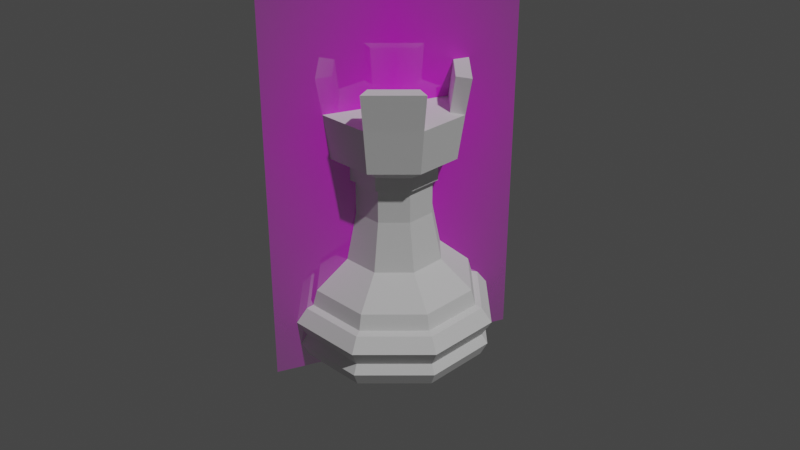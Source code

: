 # Source: rook.blend  (saved by Blender 2.91.10; exported with 4.5.12 LTS)
import bpy
from mathutils import Matrix  # noqa: F401  (used for matrix-valued properties, if any)

bpy.ops.wm.read_factory_settings(use_empty=True)
scene = bpy.context.scene
scene.name = 'Scene'

# ---- collections
col_collection = bpy.data.collections.new('Collection'); scene.collection.children.link(col_collection)

# ---- images (referenced by path relative to the original .blend; pixels are not part of the script)
import os
ASSET_DIR = os.environ.get("B2B_ASSET_DIR", "")  # directory of the original .blend (textures are referenced by path, not embedded)
HERE = os.path.dirname(os.path.abspath(__file__))  # packed textures are extracted next to this script under _unpacked/

def load_image(name, relpath, width, height, colorspace="sRGB"):
    """Load a texture the original file referenced (path relative to the .blend, or extracted next to this script)."""
    p = next((c for c in (os.path.join(HERE, relpath), os.path.join(ASSET_DIR, relpath)) if relpath and os.path.exists(c)), "")
    if p:
        img = bpy.data.images.load(p, check_existing=True)
        img.name = name
    else:  # same state as the original file: an image datablock whose file is absent (Cycles renders it pink)
        img = bpy.data.images.new(name, width, height)
        img.source = "FILE"
        img.filepath = "//" + (relpath or name)
    img.colorspace_settings.name = colorspace
    return img
img_tower_png = load_image('tower.png', 'tower.png', 1024, 1024, 'sRGB')

# ---- materials (node trees are filled in below, after node groups)
mat_tower = bpy.data.materials.new('tower')
mat_tower.surface_render_method = 'BLENDED'
mat_tower.blend_method = 'BLEND'

# ---- material node trees
mat_tower.use_nodes = True; mat_tower.node_tree.nodes.clear()
_N = mat_tower.node_tree.nodes; _L = mat_tower.node_tree.links
n0 = _N.new('ShaderNodeOutputMaterial'); n0.name = 'Material Output'; n0.location = (300, 300)
n1 = _N.new('ShaderNodeTexImage'); n1.name = 'Image Texture'; n1.location = (-200, 300)
n1.image = img_tower_png
n1.extension = 'CLIP'
n2 = _N.new('ShaderNodeBsdfPrincipled'); n2.name = 'Principled BSDF'; n2.location = (0, 300)
n2.distribution = 'GGX'
n2.subsurface_method = 'BURLEY'
n2.inputs[3].default_value = 1.45
n2.inputs[27].default_value = (0.0, 0.0, 0.0, 1.0)
n2.inputs[28].default_value = 1.0
_L.new(n1.outputs[0], n2.inputs[0])
_L.new(n1.outputs[1], n2.inputs[4])
_L.new(n2.outputs[0], n0.inputs[0])
n0.is_active_output = True

# ---- world
world_world = bpy.data.worlds.new('World'); scene.world = world_world
world_world.use_nodes = True; world_world.node_tree.nodes.clear()
_N = world_world.node_tree.nodes; _L = world_world.node_tree.links
n0 = _N.new('ShaderNodeOutputWorld'); n0.name = 'World Output'; n0.location = (300, 300)
n1 = _N.new('ShaderNodeBackground'); n1.name = 'Background'; n1.location = (10, 300)
n1.inputs[0].default_value = (0.05088, 0.05088, 0.05088, 1.0)
_L.new(n1.outputs[0], n0.inputs[0])
n0.is_active_output = True
world_world.color = (0.05088, 0.05088, 0.05088)
world_world.use_sun_shadow = False
world_world.sun_shadow_jitter_overblur = 0.0

# ---- cameras
cam_camera = bpy.data.cameras.new('Camera')
cam_camera.clip_end = 100.0
cam_camera.ortho_scale = 7.314

# ---- lights
light_light = bpy.data.lights.new('Light', 'POINT')
light_light.transmission_factor = 0.0
light_light.energy = 1000.0
light_light.shadow_soft_size = 0.1
light_light.shadow_maximum_resolution = 0.006
light_light.use_absolute_resolution = True

# ---- meshes
me_tower = bpy.data.meshes.new('tower')
me_tower.from_pydata([(-0.261, -0.5, 0.0), (0.261, -0.5, 0.0), (-0.261, 0.5, 0.0), (0.261, 0.5, 0.0)], [], [(0, 1, 3, 2)])
_uv = me_tower.uv_layers.new(name='UVMap')
_uv.uv.foreach_set('vector', [0.0, 0.0, 1.0, 0.0, 1.0, 1.0, 0.0, 1.0])
me_tower.materials.append(mat_tower)
me_tower.use_remesh_fix_poles = True
me_tower.use_remesh_preserve_attributes = False
me_tower.use_mirror_vertex_groups = False
me_tower.update()
me_cylinder_001 = bpy.data.meshes.new('Cylinder.001')
me_cylinder_001.from_pydata([(2.244e-08, 0.8037, -0.2964), (0.5683, 0.5683, -0.2964), (0.8037, 1.162e-07, -0.2964), (0.5683, -0.5683, -0.2964), (-2.394e-07, -0.8037, -0.2964), (-0.5683, -0.5683, -0.2964), (-0.8037, 8.315e-07, -0.2964), (-0.5683, 0.5683, -0.2964), (0.6533, 0.6533, -0.7713), (0.9239, 9.102e-08, -0.7713), (0.6533, -0.6533, -0.7713), (-2.923e-07, -0.9239, -0.7713), (-0.6533, -0.6533, -0.7713), (-0.9239, 9.134e-07, -0.7713), (-0.6533, 0.6533, -0.7713), (8.699e-09, 0.9239, -0.7713), (9.942e-09, 0.913, -0.4729), (0.6456, 0.6456, -0.4729), (0.913, 9.351e-08, -0.4729), (0.6456, -0.6456, -0.4729), (-2.876e-07, -0.913, -0.4729), (-0.6456, -0.6456, -0.4729), (-0.913, 9.062e-07, -0.4729), (-0.6456, 0.6456, -0.4729), (1.799e-08, 0.8462, -0.4491), (0.5984, 0.5984, -0.4491), (0.8462, 1.115e-07, -0.4491), (0.5984, -0.5984, -0.4491), (-2.577e-07, -0.8462, -0.4491), (-0.5984, -0.5984, -0.4491), (-0.8462, 8.647e-07, -0.4491), (-0.5984, 0.5984, -0.4491), (1.182e-09, 1.018, -0.6108), (0.7199, 0.7199, -0.6108), (1.018, 7.053e-08, -0.6108), (0.7199, -0.7199, -0.6108), (-3.305e-07, -1.018, -0.6108), (-0.7199, -0.7199, -0.6108), (-1.018, 9.767e-07, -0.6108), (-0.7199, 0.7199, -0.6108), (0.6962, 0.6962, -0.8626), (0.9846, 7.831e-08, -0.8626), (0.6962, -0.6962, -0.8626), (-3.188e-07, -0.9846, -0.8626), (-0.6962, -0.6962, -0.8626), (-0.9846, 9.546e-07, -0.8626), (-0.6962, 0.6962, -0.8626), (2.08e-09, 0.9846, -0.8626), (-1.437e-08, 0.916, -1.0), (0.6477, 0.6477, -1.0), (0.916, 3.968e-07, -1.0), (0.6477, -0.6477, -1.0), (-2.797e-07, -0.916, -1.0), (-0.6477, -0.6477, -1.0), (-0.916, 1.2e-06, -1.0), (-0.6477, 0.6477, -1.0), (0.3433, 0.3433, -0.01839), (2.691e-08, 0.4855, -0.01839), (0.4855, 1.898e-07, -0.01839), (0.3433, -0.3433, -0.01839), (-1.313e-07, -0.4855, -0.01839), (-0.3433, -0.3433, -0.01839), (-0.4855, 6.219e-07, -0.01839), (-0.3433, 0.3433, -0.01839), (0.2733, 0.2733, 0.4618), (2.918e-08, 0.3865, 0.4618), (0.3865, 2.127e-07, 0.4618), (0.2733, -0.2733, 0.4618), (-9.677e-08, -0.3865, 0.4618), (-0.2733, -0.2733, 0.4618), (-0.3865, 5.567e-07, 0.4618), (-0.2733, 0.2733, 0.4618), (0.2733, 0.2733, 0.8092), (5.369e-08, 0.3865, 0.8092), (0.3865, 2.127e-07, 0.8092), (0.2733, -0.2733, 0.8092), (-7.226e-08, -0.3865, 0.8092), (-0.2733, -0.2733, 0.8092), (-0.3865, 5.567e-07, 0.8092), (-0.2733, 0.2733, 0.8092), (0.3107, 0.3107, 0.8092), (5.428e-08, 0.4393, 0.8092), (0.4393, 2.008e-07, 0.8092), (0.3107, -0.3107, 0.8092), (-8.888e-08, -0.4393, 0.8092), (-0.3107, -0.3107, 0.8092), (-0.4393, 5.919e-07, 0.8092), (-0.3107, 0.3107, 0.8092), (0.3107, 0.3107, 0.9419), (6.152e-08, 0.4393, 0.9419), (0.4393, 2.008e-07, 0.9419), (0.3107, -0.3107, 0.9419), (-8.163e-08, -0.4393, 0.9419), (-0.3107, -0.3107, 0.9419), (-0.4393, 5.919e-07, 0.9419), (-0.3107, 0.3107, 0.9419), (0.3776, 0.3776, 1.056), (5.659e-08, 0.534, 1.056), (0.534, 1.803e-07, 1.056), (0.3776, -0.3776, 1.056), (-1.174e-07, -0.534, 1.056), (-0.3776, -0.3776, 1.056), (-0.534, 6.556e-07, 1.056), (-0.3776, 0.3776, 1.056), (0.4408, 0.4408, 1.056), (5.828e-08, 0.6234, 1.056), (0.6234, 1.613e-07, 1.056), (0.4408, -0.4408, 1.056), (-1.449e-07, -0.6234, 1.056), (-0.4408, -0.4408, 1.056), (-0.6234, 7.163e-07, 1.056), (-0.4408, 0.4408, 1.056), (0.4864, 0.4864, 1.495), (4.637e-08, 0.6878, 1.495), (0.6878, 1.462e-07, 1.495), (0.4864, -0.4864, 1.495), (-1.778e-07, -0.6878, 1.495), (-0.4864, -0.4864, 1.495), (-0.6878, 7.584e-07, 1.495), (-0.4864, 0.4864, 1.495), (0.384, 0.384, 1.495), (4.517e-08, 0.543, 1.495), (0.543, 1.802e-07, 1.495), (0.384, -0.384, 1.495), (-1.318e-07, -0.543, 1.495), (-0.384, -0.384, 1.495), (-0.543, 6.636e-07, 1.495), (-0.384, 0.384, 1.495), (0.5269, 0.5269, 1.842), (4.709e-08, 0.7451, 1.842), (0.5269, -0.5269, 1.842), (0.7451, 1.335e-07, 1.842), (-0.5269, -0.5269, 1.842), (-1.957e-07, -0.7451, 1.842), (-0.5269, 0.5269, 1.842), (-0.7451, 7.967e-07, 1.842), (0.416, 0.416, 1.842), (4.579e-08, 0.5883, 1.842), (0.416, -0.416, 1.842), (0.5883, 1.704e-07, 1.842), (-0.416, -0.416, 1.842), (-1.459e-07, -0.5883, 1.842), (-0.416, 0.416, 1.842), (-0.5883, 6.94e-07, 1.842)], [], [(0, 7, 63, 57), (41, 50, 49, 40), (40, 49, 48, 47), (47, 46, 14, 15), (46, 45, 13, 14), (45, 44, 12, 13), (44, 43, 11, 12), (43, 42, 10, 11), (42, 41, 9, 10), (25, 24, 0, 1), (22, 38, 37, 21), (31, 30, 6, 7), (30, 29, 5, 6), (29, 28, 4, 5), (28, 27, 3, 4), (27, 26, 2, 3), (26, 25, 1, 2), (24, 31, 7, 0), (16, 23, 31, 24), (23, 22, 30, 31), (22, 21, 29, 30), (21, 20, 28, 29), (20, 19, 27, 28), (19, 18, 26, 27), (18, 17, 25, 26), (14, 39, 32, 15), (41, 40, 8, 9), (21, 37, 36, 20), (20, 36, 35, 19), (39, 14, 13, 38), (19, 35, 34, 18), (38, 13, 12, 37), (18, 34, 33, 17), (37, 12, 11, 36), (17, 33, 32, 16), (36, 11, 10, 35), (35, 10, 9, 34), (34, 9, 8, 33), (40, 47, 15, 8), (33, 8, 15, 32), (17, 16, 24, 25), (55, 46, 47, 48), (46, 55, 54, 45), (45, 54, 53, 44), (44, 53, 52, 43), (43, 52, 51, 42), (42, 51, 50, 41), (39, 23, 16, 32), (48, 49, 50, 51, 52, 53, 54, 55), (23, 39, 38, 22), (59, 58, 66, 67), (6, 5, 61, 62), (4, 3, 59, 60), (2, 1, 56, 58), (7, 6, 62, 63), (5, 4, 60, 61), (3, 2, 58, 59), (1, 0, 57, 56), (71, 70, 78, 79), (56, 57, 65, 64), (57, 63, 71, 65), (62, 61, 69, 70), (60, 59, 67, 68), (58, 56, 64, 66), (63, 62, 70, 71), (61, 60, 68, 69), (76, 75, 83, 84), (69, 68, 76, 77), (67, 66, 74, 75), (64, 65, 73, 72), (65, 71, 79, 73), (70, 69, 77, 78), (68, 67, 75, 76), (66, 64, 72, 74), (81, 87, 95, 89), (74, 72, 80, 82), (79, 78, 86, 87), (77, 76, 84, 85), (75, 74, 82, 83), (72, 73, 81, 80), (73, 79, 87, 81), (78, 77, 85, 86), (93, 92, 100, 101), (86, 85, 93, 94), (84, 83, 91, 92), (82, 80, 88, 90), (87, 86, 94, 95), (85, 84, 92, 93), (83, 82, 90, 91), (80, 81, 89, 88), (103, 102, 110, 111), (91, 90, 98, 99), (88, 89, 97, 96), (89, 95, 103, 97), (94, 93, 101, 102), (92, 91, 99, 100), (90, 88, 96, 98), (95, 94, 102, 103), (110, 109, 117, 118), (101, 100, 108, 109), (99, 98, 106, 107), (96, 97, 105, 104), (97, 103, 111, 105), (102, 101, 109, 110), (100, 99, 107, 108), (98, 96, 104, 106), (118, 126, 143, 135), (108, 107, 115, 116), (106, 104, 112, 114), (111, 110, 118, 119), (109, 108, 116, 117), (107, 106, 114, 115), (104, 105, 113, 112), (105, 111, 119, 113), (121, 127, 126, 125, 124, 123, 122, 120), (113, 119, 127, 121), (118, 117, 125, 126), (116, 115, 123, 124), (114, 112, 120, 122), (124, 125, 140, 141), (125, 117, 132, 140), (117, 116, 133, 132), (128, 129, 137, 136), (134, 135, 143, 142), (132, 133, 141, 140), (130, 131, 139, 138), (119, 118, 135, 134), (123, 115, 130, 138), (126, 127, 142, 143), (112, 113, 129, 128), (116, 124, 141, 133), (121, 120, 136, 137), (114, 122, 139, 131), (113, 121, 137, 129), (115, 114, 131, 130), (120, 112, 128, 136), (122, 123, 138, 139), (127, 119, 134, 142)])
_uv = me_cylinder_001.uv_layers.new(name='UVMap')
_uv.uv.foreach_set('vector', [0.0, 1.0, 0.125, 1.0, 0.125, 1.0, 0.0, 1.0, 0.75, 0.6339, 0.9836, 0.25, 0.9152, 0.4152, 0.875, 0.6339, 0.875, 0.6339, 0.9152, 0.4152, 0.75, 0.4836, 0.9996, 0.6339, 0.0004398, 0.6339, 0.125, 0.6339, 0.125, 0.7051, 0.0, 0.7051, 0.125, 0.6339, 0.25, 0.6339, 0.25, 0.7051, 0.125, 0.7051, 0.25, 0.6339, 0.375, 0.6339, 0.375, 0.7051, 0.25, 0.7051, 0.375, 0.6339, 0.5, 0.6339, 0.5, 0.7051, 0.375, 0.7051, 0.5, 0.6339, 0.625, 0.6339, 0.625, 0.7051, 0.5, 0.7051, 0.625, 0.6339, 0.75, 0.6339, 0.75, 0.7051, 0.625, 0.7051, 0.875, 0.933, 1.0, 0.933, 1.0, 1.0, 0.875, 1.0, 0.25, 0.9195, 0.25, 0.8144, 0.375, 0.8144, 0.375, 0.9195, 0.125, 0.933, 0.25, 0.933, 0.25, 1.0, 0.125, 1.0, 0.25, 0.933, 0.375, 0.933, 0.375, 1.0, 0.25, 1.0, 0.375, 0.933, 0.5, 0.933, 0.5, 1.0, 0.375, 1.0, 0.5, 0.933, 0.625, 0.933, 0.625, 1.0, 0.5, 1.0, 0.625, 0.933, 0.75, 0.933, 0.75, 1.0, 0.625, 1.0, 0.75, 0.933, 0.875, 0.933, 0.875, 1.0, 0.75, 1.0, 0.0, 0.933, 0.125, 0.933, 0.125, 1.0, 0.0, 1.0, 0.0, 0.9195, 0.125, 0.9195, 0.125, 0.933, 0.0, 0.933, 0.125, 0.9195, 0.25, 0.9195, 0.25, 0.933, 0.125, 0.933, 0.25, 0.9195, 0.375, 0.9195, 0.375, 0.933, 0.25, 0.933, 0.375, 0.9195, 0.5, 0.9195, 0.5, 0.933, 0.375, 0.933, 0.5, 0.9195, 0.625, 0.9195, 0.625, 0.933, 0.5, 0.933, 0.625, 0.9195, 0.75, 0.9195, 0.75, 0.933, 0.625, 0.933, 0.75, 0.9195, 0.875, 0.9195, 0.875, 0.933, 0.75, 0.933, 0.125, 0.7051, 0.125, 0.8144, 0.0002641, 0.8144, 0.0, 0.7051, 0.75, 0.6339, 0.875, 0.6339, 0.875, 0.7051, 0.75, 0.7051, 0.375, 0.9195, 0.375, 0.8144, 0.5, 0.8144, 0.5, 0.9195, 0.5, 0.9195, 0.5, 0.8144, 0.625, 0.8144, 0.625, 0.9195, 0.125, 0.8144, 0.125, 0.7051, 0.25, 0.7051, 0.25, 0.8144, 0.625, 0.9195, 0.625, 0.8144, 0.75, 0.8144, 0.75, 0.9195, 0.25, 0.8144, 0.25, 0.7051, 0.375, 0.7051, 0.375, 0.8144, 0.75, 0.9195, 0.75, 0.8144, 0.875, 0.8144, 0.875, 0.9195, 0.375, 0.8144, 0.375, 0.7051, 0.5, 0.7051, 0.5, 0.8144, 0.875, 0.9195, 0.875, 0.8144, 0.9997, 0.8144, 1.0, 0.9195, 0.5, 0.8144, 0.5, 0.7051, 0.625, 0.7051, 0.625, 0.8144, 0.625, 0.8144, 0.625, 0.7051, 0.75, 0.7051, 0.75, 0.8144, 0.75, 0.8144, 0.75, 0.7051, 0.875, 0.7051, 0.875, 0.8144, 0.875, 0.6339, 0.9996, 0.6339, 1.0, 0.7051, 0.875, 0.7051, 0.875, 0.8144, 0.875, 0.7051, 1.0, 0.7051, 0.9997, 0.8144, 0.875, 0.9195, 1.0, 0.9195, 1.0, 0.933, 0.875, 0.933, 0.5848, 0.4152, 0.125, 0.6339, 0.0004398, 0.6339, 0.75, 0.4836, 0.125, 0.6339, 0.5848, 0.4152, 0.5164, 0.25, 0.25, 0.6339, 0.25, 0.6339, 0.5164, 0.25, 0.5848, 0.08483, 0.375, 0.6339, 0.375, 0.6339, 0.5848, 0.08483, 0.75, 0.01641, 0.5, 0.6339, 0.5, 0.6339, 0.75, 0.01641, 0.9152, 0.08483, 0.625, 0.6339, 0.625, 0.6339, 0.9152, 0.08483, 0.9836, 0.25, 0.75, 0.6339, 0.125, 0.8144, 0.125, 0.9195, 0.0, 0.9195, 0.0002641, 0.8144, 0.75, 0.4836, 0.9152, 0.4152, 0.9836, 0.25, 0.9152, 0.08483, 0.75, 0.01641, 0.5848, 0.08483, 0.5164, 0.25, 0.5848, 0.4152, 0.125, 0.9195, 0.125, 0.8144, 0.25, 0.8144, 0.25, 0.9195, 0.625, 1.0, 0.75, 1.0, 0.75, 1.0, 0.625, 1.0, 0.25, 1.0, 0.375, 1.0, 0.375, 1.0, 0.25, 1.0, 0.5, 1.0, 0.625, 1.0, 0.625, 1.0, 0.5, 1.0, 0.75, 1.0, 0.875, 1.0, 0.875, 1.0, 0.75, 1.0, 0.125, 1.0, 0.25, 1.0, 0.25, 1.0, 0.125, 1.0, 0.375, 1.0, 0.5, 1.0, 0.5, 1.0, 0.375, 1.0, 0.625, 1.0, 0.75, 1.0, 0.75, 1.0, 0.625, 1.0, 0.875, 1.0, 1.0, 1.0, 1.0, 1.0, 0.875, 1.0, 0.125, 1.0, 0.25, 1.0, 0.25, 1.0, 0.125, 1.0, 0.875, 1.0, 1.0, 1.0, 1.0, 1.0, 0.875, 1.0, 0.0, 1.0, 0.125, 1.0, 0.125, 1.0, 0.0, 1.0, 0.25, 1.0, 0.375, 1.0, 0.375, 1.0, 0.25, 1.0, 0.5, 1.0, 0.625, 1.0, 0.625, 1.0, 0.5, 1.0, 0.75, 1.0, 0.875, 1.0, 0.875, 1.0, 0.75, 1.0, 0.125, 1.0, 0.25, 1.0, 0.25, 1.0, 0.125, 1.0, 0.375, 1.0, 0.5, 1.0, 0.5, 1.0, 0.375, 1.0, 0.5, 1.0, 0.625, 1.0, 0.625, 1.0, 0.5, 1.0, 0.375, 1.0, 0.5, 1.0, 0.5, 1.0, 0.375, 1.0, 0.625, 1.0, 0.75, 1.0, 0.75, 1.0, 0.625, 1.0, 0.875, 1.0, 1.0, 1.0, 1.0, 1.0, 0.875, 1.0, 0.0, 1.0, 0.125, 1.0, 0.125, 1.0, 0.0, 1.0, 0.25, 1.0, 0.375, 1.0, 0.375, 1.0, 0.25, 1.0, 0.5, 1.0, 0.625, 1.0, 0.625, 1.0, 0.5, 1.0, 0.75, 1.0, 0.875, 1.0, 0.875, 1.0, 0.75, 1.0, 0.0, 1.0, 0.125, 1.0, 0.125, 1.0, 0.0, 1.0, 0.75, 1.0, 0.875, 1.0, 0.875, 1.0, 0.75, 1.0, 0.125, 1.0, 0.25, 1.0, 0.25, 1.0, 0.125, 1.0, 0.375, 1.0, 0.5, 1.0, 0.5, 1.0, 0.375, 1.0, 0.625, 1.0, 0.75, 1.0, 0.75, 1.0, 0.625, 1.0, 0.875, 1.0, 1.0, 1.0, 1.0, 1.0, 0.875, 1.0, 0.0, 1.0, 0.125, 1.0, 0.125, 1.0, 0.0, 1.0, 0.25, 1.0, 0.375, 1.0, 0.375, 1.0, 0.25, 1.0, 0.375, 1.0, 0.5, 1.0, 0.5, 1.0, 0.375, 1.0, 0.25, 1.0, 0.375, 1.0, 0.375, 1.0, 0.25, 1.0, 0.5, 1.0, 0.625, 1.0, 0.625, 1.0, 0.5, 1.0, 0.75, 1.0, 0.875, 1.0, 0.875, 1.0, 0.75, 1.0, 0.125, 1.0, 0.25, 1.0, 0.25, 1.0, 0.125, 1.0, 0.375, 1.0, 0.5, 1.0, 0.5, 1.0, 0.375, 1.0, 0.625, 1.0, 0.75, 1.0, 0.75, 1.0, 0.625, 1.0, 0.875, 1.0, 1.0, 1.0, 1.0, 1.0, 0.875, 1.0, 0.125, 1.0, 0.25, 1.0, 0.25, 1.0, 0.125, 1.0, 0.625, 1.0, 0.75, 1.0, 0.75, 1.0, 0.625, 1.0, 0.875, 1.0, 1.0, 1.0, 1.0, 1.0, 0.875, 1.0, 0.0, 1.0, 0.125, 1.0, 0.125, 1.0, 0.0, 1.0, 0.25, 1.0, 0.375, 1.0, 0.375, 1.0, 0.25, 1.0, 0.5, 1.0, 0.625, 1.0, 0.625, 1.0, 0.5, 1.0, 0.75, 1.0, 0.875, 1.0, 0.875, 1.0, 0.75, 1.0, 0.125, 1.0, 0.25, 1.0, 0.25, 1.0, 0.125, 1.0, 0.25, 1.0, 0.375, 1.0, 0.375, 1.0, 0.25, 1.0, 0.375, 1.0, 0.5, 1.0, 0.5, 1.0, 0.375, 1.0, 0.625, 1.0, 0.75, 1.0, 0.75, 1.0, 0.625, 1.0, 0.875, 1.0, 1.0, 1.0, 1.0, 1.0, 0.875, 1.0, 0.0, 1.0, 0.125, 1.0, 0.125, 1.0, 0.0, 1.0, 0.25, 1.0, 0.375, 1.0, 0.375, 1.0, 0.25, 1.0, 0.5, 1.0, 0.625, 1.0, 0.625, 1.0, 0.5, 1.0, 0.75, 1.0, 0.875, 1.0, 0.875, 1.0, 0.75, 1.0, 0.25, 1.0, 0.25, 1.0, 0.25, 1.0, 0.25, 1.0, 0.5, 1.0, 0.625, 1.0, 0.625, 1.0, 0.5, 1.0, 0.75, 1.0, 0.875, 1.0, 0.875, 1.0, 0.75, 1.0, 0.125, 1.0, 0.25, 1.0, 0.25, 1.0, 0.125, 1.0, 0.375, 1.0, 0.5, 1.0, 0.5, 1.0, 0.375, 1.0, 0.625, 1.0, 0.75, 1.0, 0.75, 1.0, 0.625, 1.0, 0.875, 1.0, 1.0, 1.0, 1.0, 1.0, 0.875, 1.0, 0.0, 1.0, 0.125, 1.0, 0.125, 1.0, 0.0, 1.0, 0.25, 0.49, 0.08029, 0.4197, 0.01, 0.25, 0.08029, 0.08029, 0.25, 0.01, 0.4197, 0.08029, 0.49, 0.25, 0.4197, 0.4197, 0.0, 1.0, 0.125, 1.0, 0.125, 1.0, 0.0, 1.0, 0.25, 1.0, 0.375, 1.0, 0.375, 1.0, 0.25, 1.0, 0.5, 1.0, 0.625, 1.0, 0.625, 1.0, 0.5, 1.0, 0.75, 1.0, 0.875, 1.0, 0.875, 1.0, 0.75, 1.0, 0.25, 0.01, 0.08029, 0.08029, 0.08029, 0.08029, 0.25, 0.01, 0.375, 1.0, 0.375, 1.0, 0.375, 1.0, 0.375, 1.0, 0.375, 1.0, 0.5, 1.0, 0.5, 1.0, 0.375, 1.0, 0.875, 1.0, 1.0, 1.0, 1.0, 1.0, 0.875, 1.0, 0.125, 1.0, 0.25, 1.0, 0.25, 1.0, 0.125, 1.0, 0.375, 1.0, 0.5, 1.0, 0.5, 1.0, 0.375, 1.0, 0.625, 1.0, 0.75, 1.0, 0.75, 1.0, 0.625, 1.0, 0.125, 1.0, 0.25, 1.0, 0.25, 1.0, 0.125, 1.0, 0.625, 1.0, 0.625, 1.0, 0.625, 1.0, 0.625, 1.0, 0.01, 0.25, 0.08029, 0.4197, 0.08029, 0.4197, 0.01, 0.25, 0.875, 1.0, 1.0, 1.0, 1.0, 1.0, 0.875, 1.0, 0.5, 1.0, 0.5, 1.0, 0.5, 1.0, 0.5, 1.0, 0.25, 0.49, 0.4197, 0.4197, 0.4197, 0.4197, 0.25, 0.49, 0.75, 1.0, 0.75, 1.0, 0.75, 1.0, 0.75, 1.0, 0.0, 1.0, 0.0, 1.0, 0.0, 1.0, 0.0, 1.0, 0.625, 1.0, 0.75, 1.0, 0.75, 1.0, 0.625, 1.0, 0.875, 1.0, 0.875, 1.0, 0.875, 1.0, 0.875, 1.0, 0.49, 0.25, 0.4197, 0.08029, 0.4197, 0.08029, 0.49, 0.25, 0.125, 1.0, 0.125, 1.0, 0.125, 1.0, 0.125, 1.0])
me_cylinder_001.use_remesh_fix_poles = True
me_cylinder_001.use_remesh_preserve_attributes = False
me_cylinder_001.use_mirror_vertex_groups = False
me_cylinder_001.update()

# ---- objects
ob_light = bpy.data.objects.new('Light', light_light)
ob_camera = bpy.data.objects.new('Camera', cam_camera)
ob_rook___image = bpy.data.objects.new('Rook - image', me_tower)
ob_rook = bpy.data.objects.new('Rook', me_cylinder_001)

# ---- transforms, parenting, visibility, modifiers, constraints
ob_light.location = (4.076, 1.005, 5.904)
ob_light.rotation_euler = (0.6503, 0.05522, 1.866)
ob_light.lock_rotations_4d = False
ob_light.empty_display_type = 'ARROWS'
ob_light.color = (0.0, 0.0, 0.0, 0.0)
ob_light.lineart.crease_threshold = 0.0
ob_camera.location = (0.1753, -0.07184, 0.1254)
ob_camera.rotation_euler = (1.085, -5.412e-06, 1.176)
ob_camera.lock_rotations_4d = False
ob_camera.empty_display_type = 'ARROWS'
ob_camera.color = (0.0, 0.0, 0.0, 0.0)
ob_camera.display_type = 'WIRE'
ob_camera.lineart.crease_threshold = 0.0
ob_rook___image.location = (0.0, 0.0, 0.04542)
ob_rook___image.rotation_euler = (1.571, 0.0, 1.571)
ob_rook___image.scale = (0.0954, 0.0954, 0.0954)
ob_rook___image.lineart.crease_threshold = 0.0
ob_rook.location = (0.0, 0.0, 0.02037)
ob_rook.scale = (0.02004, 0.02004, 0.02004)
ob_rook.lineart.crease_threshold = 0.0

# ---- collection membership
col_collection.objects.link(ob_light)
col_collection.objects.link(ob_camera)
col_collection.objects.link(ob_rook___image)
col_collection.objects.link(ob_rook)

# ---- scene / render settings (as saved in the file)
scene.camera = ob_camera
scene.frame_start = 1; scene.frame_end = 250; scene.frame_set(1)
scene.render.engine = 'CYCLES'
scene.cycles.use_denoising = False
scene.cycles.samples = 128
scene.cycles.sampling_pattern = 'TABULATED_SOBOL'
scene.cycles.use_adaptive_sampling = False
scene.cycles.use_light_tree = False
scene.view_settings.view_transform = 'Filmic'
bpy.context.view_layer.update()
